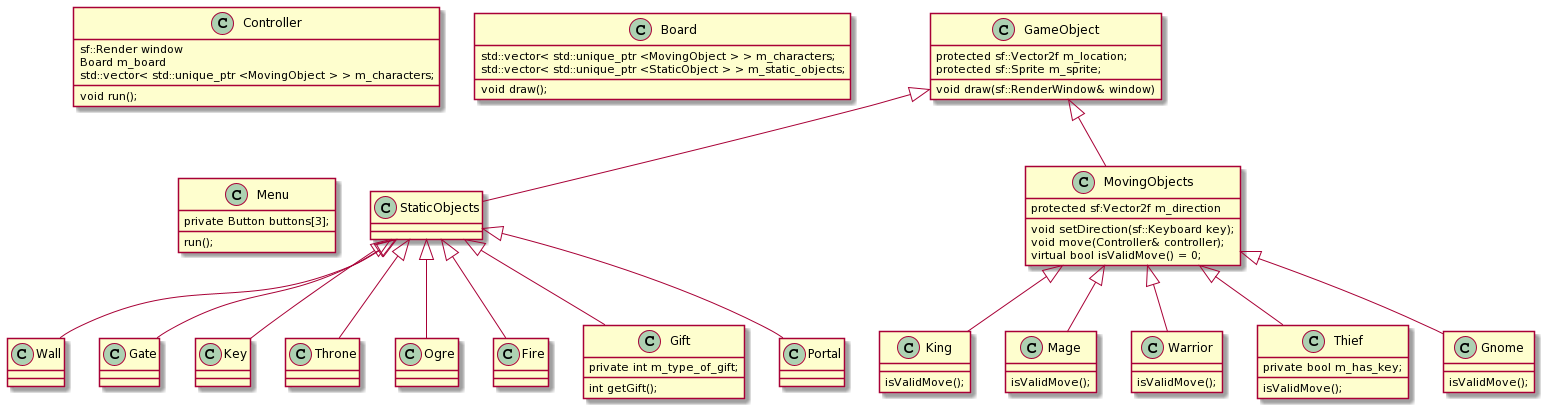

The diagram above was rendered by PlantUML. Its source (embedded in the PNG):
@startuml
class Controller
{
  sf::Render window
  Board m_board
  std::vector< std::unique_ptr <MovingObject > > m_characters; 
  void run();
}
class Board
{
 std::vector< std::unique_ptr <MovingObject > > m_characters; 
 std::vector< std::unique_ptr <StaticObject > > m_static_objects;
 void draw();
 
}
class Menu
{
  private Button buttons[3];
  run();
}

class GameObject
{
void draw(sf::RenderWindow& window)
protected sf::Vector2f m_location;
protected sf::Sprite m_sprite;
}

class StaticObjects
{
}

class Wall
{
}
class Gate
{
}
class Key
{
}
class Throne
{
}
class Ogre
{
}
class Fire
{
}
class Gift
{
  private int m_type_of_gift;
  int getGift();
}
class Portal
{
}

class MovingObjects
{
	void setDirection(sf::Keyboard key);
	void move(Controller& controller);
	virtual bool isValidMove() = 0;
	protected sf:Vector2f m_direction
}
class King
{
  isValidMove();
}
class Mage
{
  isValidMove();
}
class Warrior
{
  isValidMove();
}
class Thief
{
  private bool m_has_key;
  isValidMove();
}
class Gnome
{
  isValidMove();
}


GameObject <|-- StaticObjects
GameObject <|-- MovingObjects
MovingObjects <|-- King
MovingObjects <|-- Mage
MovingObjects <|-- Warrior
MovingObjects <|-- Thief
MovingObjects <|-- Gnome

StaticObjects <|-- Wall
StaticObjects <|-- Gate
StaticObjects <|-- Key
StaticObjects <|-- Throne
StaticObjects <|-- Ogre
StaticObjects <|-- Fire
StaticObjects <|-- Portal
StaticObjects <|-- Gift
@enduml